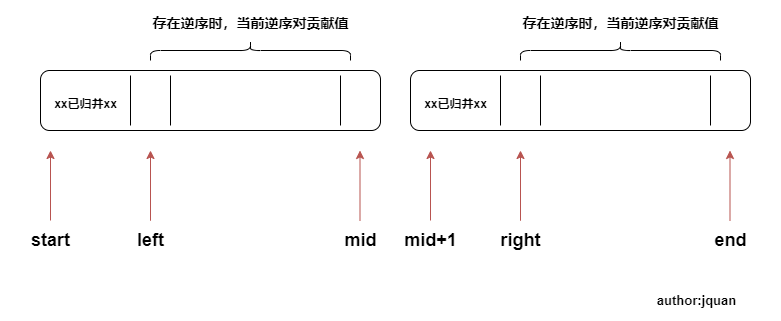

The diagram above was exported from draw.io. Its source (the exported page's mxGraphModel, read from the mxfile embedded in the PNG):
<mxGraphModel dx="1052" dy="507" grid="1" gridSize="10" guides="1" tooltips="1" connect="1" arrows="1" fold="1" page="1" pageScale="1" pageWidth="827" pageHeight="1169" math="0" shadow="0">
  <root>
    <mxCell id="0" />
    <mxCell id="1" parent="0" />
    <mxCell id="Cq04Sc-O0DnK-h_jDBPf-38" value="" style="group" vertex="1" connectable="0" parent="1">
      <mxGeometry x="24" y="100" width="780" height="320" as="geometry" />
    </mxCell>
    <mxCell id="Cq04Sc-O0DnK-h_jDBPf-36" value="" style="group;container=1;" vertex="1" connectable="0" parent="Cq04Sc-O0DnK-h_jDBPf-38">
      <mxGeometry width="780" height="260" as="geometry" />
    </mxCell>
    <mxCell id="Cq04Sc-O0DnK-h_jDBPf-1" value="" style="rounded=1;whiteSpace=wrap;html=1;" vertex="1" parent="Cq04Sc-O0DnK-h_jDBPf-36">
      <mxGeometry x="40" y="70" width="340" height="60" as="geometry" />
    </mxCell>
    <mxCell id="Cq04Sc-O0DnK-h_jDBPf-5" value="" style="endArrow=none;html=1;rounded=0;" edge="1" parent="Cq04Sc-O0DnK-h_jDBPf-36">
      <mxGeometry width="50" height="50" relative="1" as="geometry">
        <mxPoint x="130" y="125" as="sourcePoint" />
        <mxPoint x="130" y="75" as="targetPoint" />
      </mxGeometry>
    </mxCell>
    <mxCell id="Cq04Sc-O0DnK-h_jDBPf-6" value="&lt;font style=&quot;font-size: 12px&quot;&gt;xx已归并xx&lt;/font&gt;" style="text;strokeColor=none;fillColor=none;html=1;fontSize=24;fontStyle=1;verticalAlign=middle;align=center;" vertex="1" parent="Cq04Sc-O0DnK-h_jDBPf-36">
      <mxGeometry x="50" y="85" width="70" height="30" as="geometry" />
    </mxCell>
    <mxCell id="Cq04Sc-O0DnK-h_jDBPf-8" value="" style="endArrow=none;html=1;rounded=0;" edge="1" parent="Cq04Sc-O0DnK-h_jDBPf-36">
      <mxGeometry width="50" height="50" relative="1" as="geometry">
        <mxPoint x="170" y="125" as="sourcePoint" />
        <mxPoint x="170" y="75" as="targetPoint" />
      </mxGeometry>
    </mxCell>
    <mxCell id="Cq04Sc-O0DnK-h_jDBPf-9" value="" style="endArrow=classic;html=1;rounded=0;fontSize=12;fillColor=#f8cecc;strokeColor=#b85450;startArrow=none;" edge="1" parent="Cq04Sc-O0DnK-h_jDBPf-36" source="Cq04Sc-O0DnK-h_jDBPf-10">
      <mxGeometry width="50" height="50" relative="1" as="geometry">
        <mxPoint x="150" y="210" as="sourcePoint" />
        <mxPoint x="150" y="150" as="targetPoint" />
      </mxGeometry>
    </mxCell>
    <mxCell id="Cq04Sc-O0DnK-h_jDBPf-11" value="" style="endArrow=none;html=1;rounded=0;" edge="1" parent="Cq04Sc-O0DnK-h_jDBPf-36">
      <mxGeometry width="50" height="50" relative="1" as="geometry">
        <mxPoint x="340" y="125" as="sourcePoint" />
        <mxPoint x="340" y="75" as="targetPoint" />
      </mxGeometry>
    </mxCell>
    <mxCell id="Cq04Sc-O0DnK-h_jDBPf-10" value="left" style="text;strokeColor=none;fillColor=none;html=1;fontSize=18;fontStyle=1;verticalAlign=middle;align=center;" vertex="1" parent="Cq04Sc-O0DnK-h_jDBPf-36">
      <mxGeometry x="100" y="220" width="100" height="40" as="geometry" />
    </mxCell>
    <mxCell id="Cq04Sc-O0DnK-h_jDBPf-12" value="" style="endArrow=none;html=1;rounded=0;fontSize=12;fillColor=#f8cecc;strokeColor=#b85450;" edge="1" parent="Cq04Sc-O0DnK-h_jDBPf-36" target="Cq04Sc-O0DnK-h_jDBPf-10">
      <mxGeometry width="50" height="50" relative="1" as="geometry">
        <mxPoint x="150" y="210" as="sourcePoint" />
        <mxPoint x="150" y="150" as="targetPoint" />
      </mxGeometry>
    </mxCell>
    <mxCell id="Cq04Sc-O0DnK-h_jDBPf-14" value="mid" style="text;strokeColor=none;fillColor=none;html=1;fontSize=18;fontStyle=1;verticalAlign=middle;align=center;" vertex="1" parent="Cq04Sc-O0DnK-h_jDBPf-36">
      <mxGeometry x="310" y="220" width="100" height="40" as="geometry" />
    </mxCell>
    <mxCell id="Cq04Sc-O0DnK-h_jDBPf-17" value="" style="endArrow=classic;html=1;rounded=0;fontSize=12;fillColor=#f8cecc;strokeColor=#b85450;startArrow=none;" edge="1" parent="Cq04Sc-O0DnK-h_jDBPf-36">
      <mxGeometry width="50" height="50" relative="1" as="geometry">
        <mxPoint x="359.5" y="220" as="sourcePoint" />
        <mxPoint x="359.5" y="150" as="targetPoint" />
      </mxGeometry>
    </mxCell>
    <mxCell id="Cq04Sc-O0DnK-h_jDBPf-18" value="" style="shape=curlyBracket;whiteSpace=wrap;html=1;rounded=1;flipH=1;fontSize=12;rotation=-90;" vertex="1" parent="Cq04Sc-O0DnK-h_jDBPf-36">
      <mxGeometry x="240" y="-50" width="20" height="200" as="geometry" />
    </mxCell>
    <mxCell id="Cq04Sc-O0DnK-h_jDBPf-19" value="&lt;font style=&quot;font-size: 14px&quot;&gt;存在逆序时，当前逆序对贡献值&lt;/font&gt;" style="text;strokeColor=none;fillColor=none;html=1;fontSize=24;fontStyle=1;verticalAlign=middle;align=center;" vertex="1" parent="Cq04Sc-O0DnK-h_jDBPf-36">
      <mxGeometry x="200" width="100" height="40" as="geometry" />
    </mxCell>
    <mxCell id="Cq04Sc-O0DnK-h_jDBPf-20" value="" style="rounded=1;whiteSpace=wrap;html=1;" vertex="1" parent="Cq04Sc-O0DnK-h_jDBPf-36">
      <mxGeometry x="410" y="70" width="340" height="60" as="geometry" />
    </mxCell>
    <mxCell id="Cq04Sc-O0DnK-h_jDBPf-21" value="" style="endArrow=none;html=1;rounded=0;" edge="1" parent="Cq04Sc-O0DnK-h_jDBPf-36">
      <mxGeometry width="50" height="50" relative="1" as="geometry">
        <mxPoint x="500" y="125" as="sourcePoint" />
        <mxPoint x="500" y="75" as="targetPoint" />
      </mxGeometry>
    </mxCell>
    <mxCell id="Cq04Sc-O0DnK-h_jDBPf-22" value="&lt;font style=&quot;font-size: 12px&quot;&gt;xx已归并xx&lt;/font&gt;" style="text;strokeColor=none;fillColor=none;html=1;fontSize=24;fontStyle=1;verticalAlign=middle;align=center;" vertex="1" parent="Cq04Sc-O0DnK-h_jDBPf-36">
      <mxGeometry x="420" y="85" width="70" height="30" as="geometry" />
    </mxCell>
    <mxCell id="Cq04Sc-O0DnK-h_jDBPf-23" value="" style="endArrow=none;html=1;rounded=0;" edge="1" parent="Cq04Sc-O0DnK-h_jDBPf-36">
      <mxGeometry width="50" height="50" relative="1" as="geometry">
        <mxPoint x="540" y="125" as="sourcePoint" />
        <mxPoint x="540" y="75" as="targetPoint" />
      </mxGeometry>
    </mxCell>
    <mxCell id="Cq04Sc-O0DnK-h_jDBPf-24" value="" style="endArrow=classic;html=1;rounded=0;fontSize=12;fillColor=#f8cecc;strokeColor=#b85450;startArrow=none;" edge="1" parent="Cq04Sc-O0DnK-h_jDBPf-36" source="Cq04Sc-O0DnK-h_jDBPf-26">
      <mxGeometry width="50" height="50" relative="1" as="geometry">
        <mxPoint x="520" y="210" as="sourcePoint" />
        <mxPoint x="520" y="150" as="targetPoint" />
      </mxGeometry>
    </mxCell>
    <mxCell id="Cq04Sc-O0DnK-h_jDBPf-25" value="" style="endArrow=none;html=1;rounded=0;" edge="1" parent="Cq04Sc-O0DnK-h_jDBPf-36">
      <mxGeometry width="50" height="50" relative="1" as="geometry">
        <mxPoint x="710" y="125" as="sourcePoint" />
        <mxPoint x="710" y="75" as="targetPoint" />
      </mxGeometry>
    </mxCell>
    <mxCell id="Cq04Sc-O0DnK-h_jDBPf-26" value="right" style="text;strokeColor=none;fillColor=none;html=1;fontSize=18;fontStyle=1;verticalAlign=middle;align=center;" vertex="1" parent="Cq04Sc-O0DnK-h_jDBPf-36">
      <mxGeometry x="470" y="220" width="100" height="40" as="geometry" />
    </mxCell>
    <mxCell id="Cq04Sc-O0DnK-h_jDBPf-27" value="" style="endArrow=none;html=1;rounded=0;fontSize=12;fillColor=#f8cecc;strokeColor=#b85450;" edge="1" parent="Cq04Sc-O0DnK-h_jDBPf-36" target="Cq04Sc-O0DnK-h_jDBPf-26">
      <mxGeometry width="50" height="50" relative="1" as="geometry">
        <mxPoint x="520" y="210" as="sourcePoint" />
        <mxPoint x="520" y="150" as="targetPoint" />
      </mxGeometry>
    </mxCell>
    <mxCell id="Cq04Sc-O0DnK-h_jDBPf-28" value="end" style="text;strokeColor=none;fillColor=none;html=1;fontSize=18;fontStyle=1;verticalAlign=middle;align=center;" vertex="1" parent="Cq04Sc-O0DnK-h_jDBPf-36">
      <mxGeometry x="680" y="220" width="100" height="40" as="geometry" />
    </mxCell>
    <mxCell id="Cq04Sc-O0DnK-h_jDBPf-29" value="" style="endArrow=classic;html=1;rounded=0;fontSize=12;fillColor=#f8cecc;strokeColor=#b85450;startArrow=none;" edge="1" parent="Cq04Sc-O0DnK-h_jDBPf-36">
      <mxGeometry width="50" height="50" relative="1" as="geometry">
        <mxPoint x="729.5" y="220" as="sourcePoint" />
        <mxPoint x="729.5" y="150" as="targetPoint" />
      </mxGeometry>
    </mxCell>
    <mxCell id="Cq04Sc-O0DnK-h_jDBPf-30" value="" style="shape=curlyBracket;whiteSpace=wrap;html=1;rounded=1;flipH=1;fontSize=12;rotation=-90;" vertex="1" parent="Cq04Sc-O0DnK-h_jDBPf-36">
      <mxGeometry x="610" y="-50" width="20" height="200" as="geometry" />
    </mxCell>
    <mxCell id="Cq04Sc-O0DnK-h_jDBPf-31" value="&lt;font style=&quot;font-size: 14px&quot;&gt;存在逆序时，当前逆序对贡献值&lt;/font&gt;" style="text;strokeColor=none;fillColor=none;html=1;fontSize=24;fontStyle=1;verticalAlign=middle;align=center;" vertex="1" parent="Cq04Sc-O0DnK-h_jDBPf-36">
      <mxGeometry x="570" width="100" height="40" as="geometry" />
    </mxCell>
    <mxCell id="Cq04Sc-O0DnK-h_jDBPf-32" value="" style="endArrow=classic;html=1;rounded=0;fontSize=12;fillColor=#f8cecc;strokeColor=#b85450;startArrow=none;" edge="1" parent="Cq04Sc-O0DnK-h_jDBPf-36" source="Cq04Sc-O0DnK-h_jDBPf-33">
      <mxGeometry width="50" height="50" relative="1" as="geometry">
        <mxPoint x="50" y="210" as="sourcePoint" />
        <mxPoint x="50" y="150" as="targetPoint" />
      </mxGeometry>
    </mxCell>
    <mxCell id="Cq04Sc-O0DnK-h_jDBPf-33" value="start" style="text;strokeColor=none;fillColor=none;html=1;fontSize=18;fontStyle=1;verticalAlign=middle;align=center;" vertex="1" parent="Cq04Sc-O0DnK-h_jDBPf-36">
      <mxGeometry y="220" width="100" height="40" as="geometry" />
    </mxCell>
    <mxCell id="Cq04Sc-O0DnK-h_jDBPf-34" value="" style="endArrow=classic;html=1;rounded=0;fontSize=12;fillColor=#f8cecc;strokeColor=#b85450;startArrow=none;" edge="1" parent="Cq04Sc-O0DnK-h_jDBPf-36" source="Cq04Sc-O0DnK-h_jDBPf-35">
      <mxGeometry width="50" height="50" relative="1" as="geometry">
        <mxPoint x="430" y="210" as="sourcePoint" />
        <mxPoint x="430" y="150" as="targetPoint" />
      </mxGeometry>
    </mxCell>
    <mxCell id="Cq04Sc-O0DnK-h_jDBPf-35" value="mid+1" style="text;strokeColor=none;fillColor=none;html=1;fontSize=18;fontStyle=1;verticalAlign=middle;align=center;" vertex="1" parent="Cq04Sc-O0DnK-h_jDBPf-36">
      <mxGeometry x="380" y="220" width="100" height="40" as="geometry" />
    </mxCell>
    <mxCell id="Cq04Sc-O0DnK-h_jDBPf-37" value="author:jquan" style="text;strokeColor=none;fillColor=none;html=1;fontSize=13;fontStyle=1;verticalAlign=middle;align=center;" vertex="1" parent="Cq04Sc-O0DnK-h_jDBPf-38">
      <mxGeometry x="646" y="280" width="100" height="40" as="geometry" />
    </mxCell>
  </root>
</mxGraphModel>